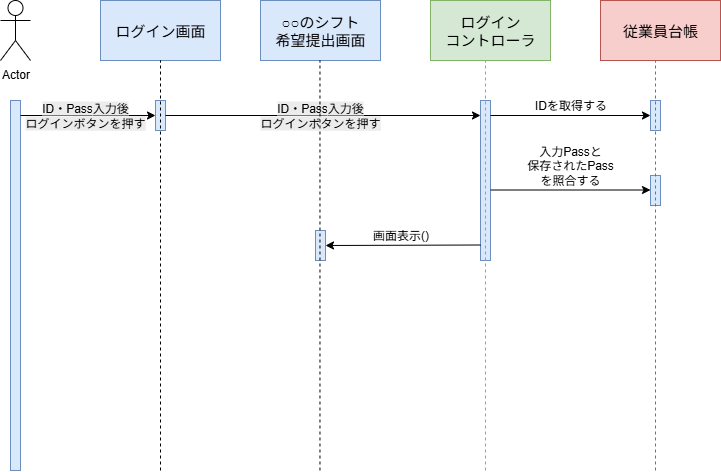

The diagram above was exported from draw.io. Its source (the exported page's mxGraphModel, read from the mxfile embedded in the PNG):
<mxGraphModel dx="973" dy="691" grid="1" gridSize="10" guides="1" tooltips="1" connect="1" arrows="1" fold="1" page="1" pageScale="1" pageWidth="827" pageHeight="1169" math="0" shadow="0">
  <root>
    <mxCell id="0" />
    <mxCell id="1" parent="0" />
    <mxCell id="2" value="Actor" style="shape=umlActor;verticalLabelPosition=bottom;verticalAlign=top;html=1;outlineConnect=0;" vertex="1" parent="1">
      <mxGeometry x="80" y="50" width="30" height="60" as="geometry" />
    </mxCell>
    <mxCell id="3" value="&lt;font style=&quot;font-size: 15px;&quot;&gt;ログイン画面&lt;/font&gt;" style="rounded=0;whiteSpace=wrap;html=1;fillColor=#dae8fc;strokeColor=#6c8ebf;" vertex="1" parent="1">
      <mxGeometry x="180" y="50" width="120" height="60" as="geometry" />
    </mxCell>
    <mxCell id="4" value="" style="rounded=0;whiteSpace=wrap;html=1;fillColor=#dae8fc;strokeColor=#6c8ebf;" vertex="1" parent="1">
      <mxGeometry x="90" y="150" width="10" height="370" as="geometry" />
    </mxCell>
    <mxCell id="5" value="&lt;font style=&quot;font-size: 15px;&quot;&gt;○○のシフト&lt;/font&gt;&lt;div&gt;&lt;font style=&quot;font-size: 15px;&quot;&gt;希望提出画面&lt;/font&gt;&lt;/div&gt;" style="rounded=0;whiteSpace=wrap;html=1;fillColor=#dae8fc;strokeColor=#6c8ebf;" vertex="1" parent="1">
      <mxGeometry x="340" y="50" width="120" height="60" as="geometry" />
    </mxCell>
    <mxCell id="6" value="&lt;font style=&quot;font-size: 15px;&quot;&gt;従業員台帳&lt;/font&gt;" style="rounded=0;whiteSpace=wrap;html=1;fillColor=#f8cecc;strokeColor=#b85450;" vertex="1" parent="1">
      <mxGeometry x="680" y="50" width="120" height="60" as="geometry" />
    </mxCell>
    <mxCell id="7" value="&lt;span style=&quot;font-size: 15px;&quot;&gt;ログイン&lt;/span&gt;&lt;div&gt;&lt;span style=&quot;font-size: 15px;&quot;&gt;コントローラ&lt;/span&gt;&lt;/div&gt;" style="rounded=0;whiteSpace=wrap;html=1;fillColor=#d5e8d4;strokeColor=#82b366;" vertex="1" parent="1">
      <mxGeometry x="510" y="50" width="120" height="60" as="geometry" />
    </mxCell>
    <mxCell id="8" value="" style="rounded=0;whiteSpace=wrap;html=1;fillColor=#dae8fc;strokeColor=#6c8ebf;" vertex="1" parent="1">
      <mxGeometry x="560" y="150" width="10" height="160" as="geometry" />
    </mxCell>
    <mxCell id="9" value="" style="rounded=0;whiteSpace=wrap;html=1;fillColor=#dae8fc;strokeColor=#6c8ebf;" vertex="1" parent="1">
      <mxGeometry x="730" y="150" width="10" height="30" as="geometry" />
    </mxCell>
    <mxCell id="10" value="" style="endArrow=classic;html=1;rounded=0;entryX=0;entryY=0.5;entryDx=0;entryDy=0;" edge="1" target="9" parent="1">
      <mxGeometry width="50" height="50" relative="1" as="geometry">
        <mxPoint x="570" y="165" as="sourcePoint" />
        <mxPoint x="470" y="380" as="targetPoint" />
      </mxGeometry>
    </mxCell>
    <mxCell id="11" value="IDを取得する" style="text;html=1;align=center;verticalAlign=middle;resizable=0;points=[];autosize=1;strokeColor=none;fillColor=none;" vertex="1" parent="1">
      <mxGeometry x="600" y="140" width="100" height="30" as="geometry" />
    </mxCell>
    <mxCell id="12" value="" style="endArrow=classic;html=1;rounded=0;entryX=0;entryY=0.5;entryDx=0;entryDy=0;" edge="1" target="13" parent="1">
      <mxGeometry width="50" height="50" relative="1" as="geometry">
        <mxPoint x="100" y="165" as="sourcePoint" />
        <mxPoint x="260" y="164.58" as="targetPoint" />
      </mxGeometry>
    </mxCell>
    <mxCell id="13" value="" style="rounded=0;whiteSpace=wrap;html=1;fillColor=#dae8fc;strokeColor=#6c8ebf;" vertex="1" parent="1">
      <mxGeometry x="235" y="150" width="10" height="30" as="geometry" />
    </mxCell>
    <mxCell id="14" value="" style="endArrow=classic;html=1;rounded=0;exitX=1;exitY=0.5;exitDx=0;exitDy=0;" edge="1" source="13" parent="1">
      <mxGeometry width="50" height="50" relative="1" as="geometry">
        <mxPoint x="245" y="163.79000000000002" as="sourcePoint" />
        <mxPoint x="560" y="165" as="targetPoint" />
      </mxGeometry>
    </mxCell>
    <mxCell id="15" value="&lt;span style=&quot;background-color: rgb(236, 236, 236);&quot;&gt;ID・Pass&lt;/span&gt;&lt;span style=&quot;background-color: light-dark(rgb(236, 236, 236), rgb(34, 34, 34)); color: light-dark(rgb(0, 0, 0), rgb(255, 255, 255));&quot;&gt;入力後&lt;/span&gt;&lt;div style=&quot;background-color: rgb(236, 236, 236);&quot;&gt;&lt;span style=&quot;background-color: transparent; color: light-dark(rgb(0, 0, 0), rgb(255, 255, 255));&quot;&gt;ログイン&lt;/span&gt;&lt;span style=&quot;background-color: light-dark(rgb(236, 236, 236), rgb(34, 34, 34)); color: light-dark(rgb(0, 0, 0), rgb(255, 255, 255));&quot;&gt;ボタンを押す&lt;/span&gt;&lt;/div&gt;" style="text;html=1;align=center;verticalAlign=middle;whiteSpace=wrap;rounded=0;" vertex="1" parent="1">
      <mxGeometry x="80" y="150" width="170" height="30" as="geometry" />
    </mxCell>
    <mxCell id="16" value="&lt;span style=&quot;background-color: rgb(236, 236, 236);&quot;&gt;ID・Pass&lt;/span&gt;&lt;span style=&quot;background-color: light-dark(rgb(236, 236, 236), rgb(34, 34, 34)); color: light-dark(rgb(0, 0, 0), rgb(255, 255, 255));&quot;&gt;入力後&lt;/span&gt;&lt;div style=&quot;background-color: rgb(236, 236, 236);&quot;&gt;&lt;span style=&quot;background-color: transparent; color: light-dark(rgb(0, 0, 0), rgb(255, 255, 255));&quot;&gt;ログイン&lt;/span&gt;&lt;span style=&quot;background-color: light-dark(rgb(236, 236, 236), rgb(34, 34, 34)); color: light-dark(rgb(0, 0, 0), rgb(255, 255, 255));&quot;&gt;ボタンを押す&lt;/span&gt;&lt;/div&gt;" style="text;html=1;align=center;verticalAlign=middle;whiteSpace=wrap;rounded=0;" vertex="1" parent="1">
      <mxGeometry x="315" y="150" width="170" height="30" as="geometry" />
    </mxCell>
    <mxCell id="17" value="" style="rounded=0;whiteSpace=wrap;html=1;fillColor=#dae8fc;strokeColor=#6c8ebf;" vertex="1" parent="1">
      <mxGeometry x="395" y="280" width="10" height="30" as="geometry" />
    </mxCell>
    <mxCell id="18" value="" style="rounded=0;whiteSpace=wrap;html=1;fillColor=#dae8fc;strokeColor=#6c8ebf;" vertex="1" parent="1">
      <mxGeometry x="730" y="150" width="10" height="30" as="geometry" />
    </mxCell>
    <mxCell id="19" value="" style="rounded=0;whiteSpace=wrap;html=1;fillColor=#dae8fc;strokeColor=#6c8ebf;" vertex="1" parent="1">
      <mxGeometry x="730" y="225" width="10" height="30" as="geometry" />
    </mxCell>
    <mxCell id="20" value="" style="endArrow=classic;html=1;rounded=0;entryX=0;entryY=0.5;entryDx=0;entryDy=0;" edge="1" parent="1">
      <mxGeometry width="50" height="50" relative="1" as="geometry">
        <mxPoint x="570" y="239.5" as="sourcePoint" />
        <mxPoint x="730" y="239.5" as="targetPoint" />
      </mxGeometry>
    </mxCell>
    <mxCell id="21" value="&lt;div&gt;入力Passと&lt;/div&gt;&lt;div&gt;保存されたPass&lt;/div&gt;&lt;div&gt;を照合する&lt;/div&gt;" style="text;html=1;align=center;verticalAlign=middle;whiteSpace=wrap;rounded=0;" vertex="1" parent="1">
      <mxGeometry x="565" y="200" width="170" height="30" as="geometry" />
    </mxCell>
    <mxCell id="22" value="" style="endArrow=classic;html=1;rounded=0;entryX=1;entryY=0.5;entryDx=0;entryDy=0;" edge="1" target="17" parent="1">
      <mxGeometry width="50" height="50" relative="1" as="geometry">
        <mxPoint x="560" y="294.5" as="sourcePoint" />
        <mxPoint x="410" y="295" as="targetPoint" />
      </mxGeometry>
    </mxCell>
    <mxCell id="23" value="画面表示()" style="text;html=1;align=center;verticalAlign=middle;resizable=0;points=[];autosize=1;strokeColor=none;fillColor=none;" vertex="1" parent="1">
      <mxGeometry x="440" y="270" width="80" height="30" as="geometry" />
    </mxCell>
    <mxCell id="24" value="" style="endArrow=none;dashed=1;html=1;rounded=0;" edge="1" parent="1">
      <mxGeometry width="50" height="50" relative="1" as="geometry">
        <mxPoint x="240" y="520" as="sourcePoint" />
        <mxPoint x="240" y="110" as="targetPoint" />
      </mxGeometry>
    </mxCell>
    <mxCell id="25" value="" style="endArrow=none;dashed=1;html=1;rounded=0;" edge="1" parent="1">
      <mxGeometry width="50" height="50" relative="1" as="geometry">
        <mxPoint x="399.47" y="520" as="sourcePoint" />
        <mxPoint x="399.47" y="110" as="targetPoint" />
      </mxGeometry>
    </mxCell>
    <mxCell id="26" value="" style="endArrow=none;dashed=1;html=1;rounded=0;fillColor=#d5e8d4;strokeColor=#82b366;" edge="1" parent="1">
      <mxGeometry width="50" height="50" relative="1" as="geometry">
        <mxPoint x="565" y="520" as="sourcePoint" />
        <mxPoint x="565" y="110" as="targetPoint" />
      </mxGeometry>
    </mxCell>
    <mxCell id="27" value="" style="endArrow=none;dashed=1;html=1;rounded=0;fillColor=#f8cecc;strokeColor=#b85450;" edge="1" parent="1">
      <mxGeometry width="50" height="50" relative="1" as="geometry">
        <mxPoint x="735" y="520" as="sourcePoint" />
        <mxPoint x="735" y="110" as="targetPoint" />
      </mxGeometry>
    </mxCell>
  </root>
</mxGraphModel>